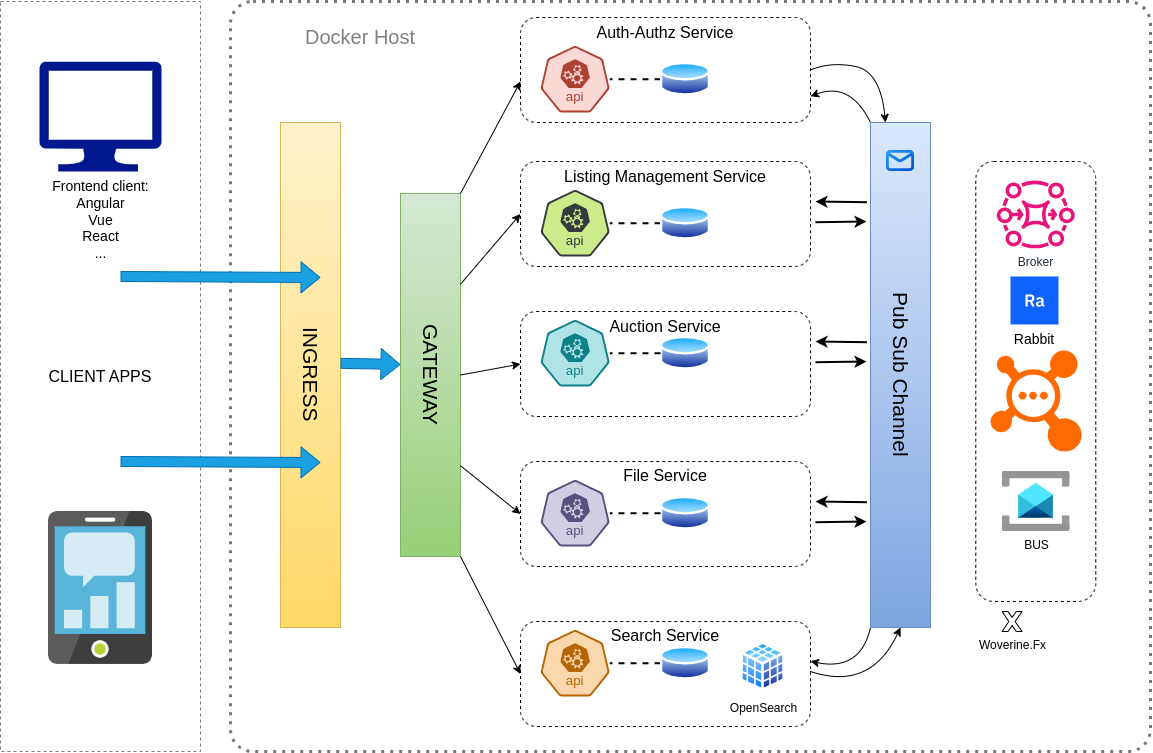

The diagram above was exported from draw.io. Its source (the exported page's mxGraphModel, read from the mxfile embedded in the PNG):
<mxGraphModel dx="1500" dy="946" grid="1" gridSize="10" guides="1" tooltips="1" connect="1" arrows="1" fold="1" page="1" pageScale="1" pageWidth="1169" pageHeight="827" math="0" shadow="0">
  <root>
    <mxCell id="0" />
    <mxCell id="1" parent="0" />
    <mxCell id="1CK0YXBwLFyAbs-VpUVe-9" value="" style="rounded=1;whiteSpace=wrap;html=1;arcSize=3;dashed=1;fillColor=none;dashPattern=1 2;strokeWidth=3;strokeColor=#777777;shadow=0;" vertex="1" parent="1">
      <mxGeometry x="270" y="40" width="920" height="750" as="geometry" />
    </mxCell>
    <mxCell id="1CK0YXBwLFyAbs-VpUVe-46" value="" style="rounded=1;whiteSpace=wrap;html=1;glass=0;dashed=1;" vertex="1" parent="1">
      <mxGeometry x="1015.27" y="200" width="120" height="440" as="geometry" />
    </mxCell>
    <mxCell id="1CK0YXBwLFyAbs-VpUVe-1" value="CLIENT APPS" style="rounded=0;whiteSpace=wrap;html=1;fontSize=16;fillColor=none;dashed=1;strokeColor=#777777;" vertex="1" parent="1">
      <mxGeometry x="40" y="40" width="200" height="750" as="geometry" />
    </mxCell>
    <mxCell id="1CK0YXBwLFyAbs-VpUVe-2" value="Frontend client:&lt;br&gt;Angular&lt;br&gt;Vue&lt;br&gt;React&lt;br&gt;..." style="sketch=0;aspect=fixed;pointerEvents=1;shadow=0;dashed=0;html=1;strokeColor=none;labelPosition=center;verticalLabelPosition=bottom;verticalAlign=top;align=center;fillColor=#00188D;shape=mxgraph.azure.computer;fontSize=14;" vertex="1" parent="1">
      <mxGeometry x="78.89" y="100" width="122.22" height="110" as="geometry" />
    </mxCell>
    <mxCell id="1CK0YXBwLFyAbs-VpUVe-6" value="" style="image;sketch=0;aspect=fixed;html=1;points=[];align=center;fontSize=12;image=img/lib/mscae/Mobile_Engagement.svg;" vertex="1" parent="1">
      <mxGeometry x="87.99999999999999" y="550" width="104" height="152.94" as="geometry" />
    </mxCell>
    <mxCell id="1CK0YXBwLFyAbs-VpUVe-7" value="INGRESS" style="rounded=0;whiteSpace=wrap;html=1;textDirection=vertical-lr;fontSize=21;fillColor=#fff2cc;gradientColor=#ffd966;strokeColor=#d6b656;" vertex="1" parent="1">
      <mxGeometry x="320" y="161" width="60" height="505" as="geometry" />
    </mxCell>
    <mxCell id="1CK0YXBwLFyAbs-VpUVe-8" value="GATEWAY" style="rounded=0;whiteSpace=wrap;html=1;textDirection=vertical-lr;fontSize=21;fillColor=#d5e8d4;gradientColor=#97d077;strokeColor=#82b366;" vertex="1" parent="1">
      <mxGeometry x="440" y="232" width="60" height="363" as="geometry" />
    </mxCell>
    <mxCell id="1CK0YXBwLFyAbs-VpUVe-10" value="Pub Sub Channel" style="rounded=0;whiteSpace=wrap;html=1;textDirection=vertical-lr;fontSize=21;fillColor=#dae8fc;strokeColor=#6c8ebf;gradientColor=#7ea6e0;" vertex="1" parent="1">
      <mxGeometry x="910" y="161" width="60" height="505" as="geometry" />
    </mxCell>
    <mxCell id="1CK0YXBwLFyAbs-VpUVe-18" value="" style="group;fillColor=none;" vertex="1" connectable="0" parent="1">
      <mxGeometry x="560" y="56" width="290" height="105" as="geometry" />
    </mxCell>
    <mxCell id="1CK0YXBwLFyAbs-VpUVe-11" value="Auth-Authz Service&lt;div&gt;&lt;br&gt;&lt;/div&gt;&lt;div&gt;&lt;br&gt;&lt;/div&gt;&lt;div&gt;&lt;br&gt;&lt;/div&gt;&lt;div&gt;&lt;br&gt;&lt;/div&gt;" style="rounded=1;whiteSpace=wrap;html=1;dashed=1;fontSize=16;" vertex="1" parent="1CK0YXBwLFyAbs-VpUVe-18">
      <mxGeometry width="290" height="105" as="geometry" />
    </mxCell>
    <mxCell id="1CK0YXBwLFyAbs-VpUVe-15" value="" style="aspect=fixed;sketch=0;html=1;dashed=0;whitespace=wrap;verticalLabelPosition=bottom;verticalAlign=top;fillColor=#fad9d5;strokeColor=#ae4132;points=[[0.005,0.63,0],[0.1,0.2,0],[0.9,0.2,0],[0.5,0,0],[0.995,0.63,0],[0.72,0.99,0],[0.5,1,0],[0.28,0.99,0]];shape=mxgraph.kubernetes.icon2;kubernetesLabel=1;prIcon=api;" vertex="1" parent="1CK0YXBwLFyAbs-VpUVe-18">
      <mxGeometry x="20" y="28.5" width="69.27" height="66.5" as="geometry" />
    </mxCell>
    <mxCell id="1CK0YXBwLFyAbs-VpUVe-17" value="" style="edgeStyle=orthogonalEdgeStyle;rounded=0;orthogonalLoop=1;jettySize=auto;html=1;endArrow=none;startFill=0;strokeWidth=2;dashed=1;" edge="1" parent="1CK0YXBwLFyAbs-VpUVe-18" source="1CK0YXBwLFyAbs-VpUVe-16" target="1CK0YXBwLFyAbs-VpUVe-15">
      <mxGeometry relative="1" as="geometry" />
    </mxCell>
    <mxCell id="1CK0YXBwLFyAbs-VpUVe-16" value="" style="image;aspect=fixed;perimeter=ellipsePerimeter;html=1;align=center;shadow=0;dashed=0;spacingTop=3;image=img/lib/active_directory/database.svg;" vertex="1" parent="1CK0YXBwLFyAbs-VpUVe-18">
      <mxGeometry x="140" y="43.25" width="50" height="37" as="geometry" />
    </mxCell>
    <mxCell id="1CK0YXBwLFyAbs-VpUVe-19" value="" style="group" vertex="1" connectable="0" parent="1">
      <mxGeometry x="560" y="200" width="290" height="105" as="geometry" />
    </mxCell>
    <mxCell id="1CK0YXBwLFyAbs-VpUVe-20" value="Listing Management Service&lt;br&gt;&lt;div&gt;&lt;br&gt;&lt;/div&gt;&lt;div&gt;&lt;br&gt;&lt;/div&gt;&lt;div&gt;&lt;br&gt;&lt;/div&gt;&lt;div&gt;&lt;br&gt;&lt;/div&gt;" style="rounded=1;whiteSpace=wrap;html=1;dashed=1;fontSize=16;" vertex="1" parent="1CK0YXBwLFyAbs-VpUVe-19">
      <mxGeometry width="290" height="105" as="geometry" />
    </mxCell>
    <mxCell id="1CK0YXBwLFyAbs-VpUVe-21" value="" style="aspect=fixed;sketch=0;html=1;dashed=0;whitespace=wrap;verticalLabelPosition=bottom;verticalAlign=top;fillColor=#cdeb8b;strokeColor=#36393d;points=[[0.005,0.63,0],[0.1,0.2,0],[0.9,0.2,0],[0.5,0,0],[0.995,0.63,0],[0.72,0.99,0],[0.5,1,0],[0.28,0.99,0]];shape=mxgraph.kubernetes.icon2;kubernetesLabel=1;prIcon=api" vertex="1" parent="1CK0YXBwLFyAbs-VpUVe-19">
      <mxGeometry x="20" y="28.5" width="69.27" height="66.5" as="geometry" />
    </mxCell>
    <mxCell id="1CK0YXBwLFyAbs-VpUVe-22" value="" style="edgeStyle=orthogonalEdgeStyle;rounded=0;orthogonalLoop=1;jettySize=auto;html=1;endArrow=none;startFill=0;strokeWidth=2;dashed=1;" edge="1" parent="1CK0YXBwLFyAbs-VpUVe-19" source="1CK0YXBwLFyAbs-VpUVe-23" target="1CK0YXBwLFyAbs-VpUVe-21">
      <mxGeometry relative="1" as="geometry" />
    </mxCell>
    <mxCell id="1CK0YXBwLFyAbs-VpUVe-23" value="" style="image;aspect=fixed;perimeter=ellipsePerimeter;html=1;align=center;shadow=0;dashed=0;spacingTop=3;image=img/lib/active_directory/database.svg;" vertex="1" parent="1CK0YXBwLFyAbs-VpUVe-19">
      <mxGeometry x="140" y="43.25" width="50" height="37" as="geometry" />
    </mxCell>
    <mxCell id="1CK0YXBwLFyAbs-VpUVe-32" value="" style="group" vertex="1" connectable="0" parent="1">
      <mxGeometry x="560" y="660" width="290" height="105" as="geometry" />
    </mxCell>
    <mxCell id="1CK0YXBwLFyAbs-VpUVe-25" value="Search Service&lt;div&gt;&lt;br&gt;&lt;/div&gt;&lt;div&gt;&lt;br&gt;&lt;/div&gt;&lt;div&gt;&lt;br&gt;&lt;/div&gt;&lt;div&gt;&lt;br&gt;&lt;/div&gt;" style="rounded=1;whiteSpace=wrap;html=1;dashed=1;fontSize=16;" vertex="1" parent="1CK0YXBwLFyAbs-VpUVe-32">
      <mxGeometry width="290" height="105" as="geometry" />
    </mxCell>
    <mxCell id="1CK0YXBwLFyAbs-VpUVe-26" value="" style="aspect=fixed;sketch=0;html=1;dashed=0;whitespace=wrap;verticalLabelPosition=bottom;verticalAlign=top;fillColor=#fad7ac;strokeColor=#b46504;points=[[0.005,0.63,0],[0.1,0.2,0],[0.9,0.2,0],[0.5,0,0],[0.995,0.63,0],[0.72,0.99,0],[0.5,1,0],[0.28,0.99,0]];shape=mxgraph.kubernetes.icon2;kubernetesLabel=1;prIcon=api" vertex="1" parent="1CK0YXBwLFyAbs-VpUVe-32">
      <mxGeometry x="20" y="8.5" width="69.27" height="66.5" as="geometry" />
    </mxCell>
    <mxCell id="1CK0YXBwLFyAbs-VpUVe-27" value="" style="edgeStyle=orthogonalEdgeStyle;rounded=0;orthogonalLoop=1;jettySize=auto;html=1;endArrow=none;startFill=0;strokeWidth=2;dashed=1;" edge="1" parent="1CK0YXBwLFyAbs-VpUVe-32" source="1CK0YXBwLFyAbs-VpUVe-28" target="1CK0YXBwLFyAbs-VpUVe-26">
      <mxGeometry relative="1" as="geometry" />
    </mxCell>
    <mxCell id="1CK0YXBwLFyAbs-VpUVe-28" value="" style="image;aspect=fixed;perimeter=ellipsePerimeter;html=1;align=center;shadow=0;dashed=0;spacingTop=3;image=img/lib/active_directory/database.svg;" vertex="1" parent="1CK0YXBwLFyAbs-VpUVe-32">
      <mxGeometry x="140" y="23.25" width="50" height="37" as="geometry" />
    </mxCell>
    <mxCell id="1CK0YXBwLFyAbs-VpUVe-29" value="OpenSearch" style="image;aspect=fixed;perimeter=ellipsePerimeter;html=1;align=center;shadow=0;dashed=0;spacingTop=3;image=img/lib/active_directory/database_cube.svg;" vertex="1" parent="1CK0YXBwLFyAbs-VpUVe-32">
      <mxGeometry x="220" y="20" width="45" height="50" as="geometry" />
    </mxCell>
    <mxCell id="1CK0YXBwLFyAbs-VpUVe-33" value="" style="group" vertex="1" connectable="0" parent="1">
      <mxGeometry x="560" y="350" width="290" height="105" as="geometry" />
    </mxCell>
    <mxCell id="1CK0YXBwLFyAbs-VpUVe-43" value="" style="group" vertex="1" connectable="0" parent="1CK0YXBwLFyAbs-VpUVe-33">
      <mxGeometry width="290" height="105" as="geometry" />
    </mxCell>
    <mxCell id="1CK0YXBwLFyAbs-VpUVe-52" value="" style="group" vertex="1" connectable="0" parent="1CK0YXBwLFyAbs-VpUVe-43">
      <mxGeometry width="290" height="105" as="geometry" />
    </mxCell>
    <mxCell id="1CK0YXBwLFyAbs-VpUVe-34" value="Auction Service&lt;div&gt;&lt;br&gt;&lt;/div&gt;&lt;div&gt;&lt;br&gt;&lt;/div&gt;&lt;div&gt;&lt;br&gt;&lt;/div&gt;&lt;div&gt;&lt;br&gt;&lt;/div&gt;" style="rounded=1;whiteSpace=wrap;html=1;dashed=1;fontSize=16;" vertex="1" parent="1CK0YXBwLFyAbs-VpUVe-52">
      <mxGeometry width="290" height="105" as="geometry" />
    </mxCell>
    <mxCell id="1CK0YXBwLFyAbs-VpUVe-35" value="" style="aspect=fixed;sketch=0;html=1;dashed=0;whitespace=wrap;verticalLabelPosition=bottom;verticalAlign=top;fillColor=#b0e3e6;strokeColor=#0e8088;points=[[0.005,0.63,0],[0.1,0.2,0],[0.9,0.2,0],[0.5,0,0],[0.995,0.63,0],[0.72,0.99,0],[0.5,1,0],[0.28,0.99,0]];shape=mxgraph.kubernetes.icon2;kubernetesLabel=1;prIcon=api" vertex="1" parent="1CK0YXBwLFyAbs-VpUVe-52">
      <mxGeometry x="20" y="8.5" width="69.27" height="66.5" as="geometry" />
    </mxCell>
    <mxCell id="1CK0YXBwLFyAbs-VpUVe-37" value="" style="image;aspect=fixed;perimeter=ellipsePerimeter;html=1;align=center;shadow=0;dashed=0;spacingTop=3;image=img/lib/active_directory/database.svg;" vertex="1" parent="1CK0YXBwLFyAbs-VpUVe-52">
      <mxGeometry x="140" y="23.25" width="50" height="37" as="geometry" />
    </mxCell>
    <mxCell id="1CK0YXBwLFyAbs-VpUVe-36" value="" style="edgeStyle=orthogonalEdgeStyle;rounded=0;orthogonalLoop=1;jettySize=auto;html=1;endArrow=none;startFill=0;strokeWidth=2;dashed=1;" edge="1" parent="1CK0YXBwLFyAbs-VpUVe-52" source="1CK0YXBwLFyAbs-VpUVe-37" target="1CK0YXBwLFyAbs-VpUVe-35">
      <mxGeometry relative="1" as="geometry" />
    </mxCell>
    <mxCell id="1CK0YXBwLFyAbs-VpUVe-41" value="" style="points=[];aspect=fixed;html=1;align=center;shadow=0;dashed=0;fillColor=#FF6A00;strokeColor=none;shape=mxgraph.alibaba_cloud.mq_message_queue;" vertex="1" parent="1">
      <mxGeometry x="1030" y="389" width="91.27" height="101" as="geometry" />
    </mxCell>
    <mxCell id="1CK0YXBwLFyAbs-VpUVe-39" value="Rabbit" style="shape=rect;fillColor=#0F62FE;aspect=fixed;resizable=0;labelPosition=center;verticalLabelPosition=bottom;align=center;verticalAlign=top;strokeColor=none;fontSize=14;" vertex="1" parent="1">
      <mxGeometry x="1050" y="315" width="48" height="48" as="geometry" />
    </mxCell>
    <mxCell id="1CK0YXBwLFyAbs-VpUVe-40" value="" style="fillColor=#ffffff;strokeColor=none;dashed=0;outlineConnect=0;html=1;labelPosition=center;verticalLabelPosition=bottom;verticalAlign=top;part=1;movable=0;resizable=0;rotatable=0;shape=mxgraph.ibm_cloud.database--rabbit" vertex="1" parent="1CK0YXBwLFyAbs-VpUVe-39">
      <mxGeometry width="24" height="24" relative="1" as="geometry">
        <mxPoint x="12" y="12" as="offset" />
      </mxGeometry>
    </mxCell>
    <mxCell id="1CK0YXBwLFyAbs-VpUVe-49" value="BUS" style="image;aspect=fixed;html=1;points=[];align=center;fontSize=12;image=img/lib/azure2/integration/Service_Bus.svg;" vertex="1" parent="1">
      <mxGeometry x="1041.6399999999999" y="510" width="68" height="60" as="geometry" />
    </mxCell>
    <mxCell id="1CK0YXBwLFyAbs-VpUVe-50" value="Broker" style="sketch=0;outlineConnect=0;fontColor=#232F3E;gradientColor=none;fillColor=#E7157B;strokeColor=none;dashed=0;verticalLabelPosition=bottom;verticalAlign=top;align=center;html=1;fontSize=12;fontStyle=0;aspect=fixed;pointerEvents=1;shape=mxgraph.aws4.mq_broker;" vertex="1" parent="1">
      <mxGeometry x="1036.27" y="218" width="78" height="69" as="geometry" />
    </mxCell>
    <mxCell id="1CK0YXBwLFyAbs-VpUVe-53" value="" style="group" vertex="1" connectable="0" parent="1">
      <mxGeometry x="560" y="500" width="290" height="105" as="geometry" />
    </mxCell>
    <mxCell id="1CK0YXBwLFyAbs-VpUVe-54" value="File Service&lt;div&gt;&lt;br&gt;&lt;/div&gt;&lt;div&gt;&lt;br&gt;&lt;/div&gt;&lt;div&gt;&lt;br&gt;&lt;/div&gt;&lt;div&gt;&lt;br&gt;&lt;/div&gt;" style="rounded=1;whiteSpace=wrap;html=1;dashed=1;fontSize=16;" vertex="1" parent="1CK0YXBwLFyAbs-VpUVe-53">
      <mxGeometry width="290" height="105" as="geometry" />
    </mxCell>
    <mxCell id="1CK0YXBwLFyAbs-VpUVe-55" value="" style="aspect=fixed;sketch=0;html=1;dashed=0;whitespace=wrap;verticalLabelPosition=bottom;verticalAlign=top;fillColor=#d0cee2;strokeColor=#56517e;points=[[0.005,0.63,0],[0.1,0.2,0],[0.9,0.2,0],[0.5,0,0],[0.995,0.63,0],[0.72,0.99,0],[0.5,1,0],[0.28,0.99,0]];shape=mxgraph.kubernetes.icon2;kubernetesLabel=1;prIcon=api;" vertex="1" parent="1CK0YXBwLFyAbs-VpUVe-53">
      <mxGeometry x="20" y="18.5" width="69.27" height="66.5" as="geometry" />
    </mxCell>
    <mxCell id="1CK0YXBwLFyAbs-VpUVe-56" value="" style="image;aspect=fixed;perimeter=ellipsePerimeter;html=1;align=center;shadow=0;dashed=0;spacingTop=3;image=img/lib/active_directory/database.svg;" vertex="1" parent="1CK0YXBwLFyAbs-VpUVe-53">
      <mxGeometry x="140" y="33.25" width="50" height="37" as="geometry" />
    </mxCell>
    <mxCell id="1CK0YXBwLFyAbs-VpUVe-57" value="" style="edgeStyle=orthogonalEdgeStyle;rounded=0;orthogonalLoop=1;jettySize=auto;html=1;endArrow=none;startFill=0;strokeWidth=2;dashed=1;" edge="1" parent="1CK0YXBwLFyAbs-VpUVe-53" source="1CK0YXBwLFyAbs-VpUVe-56" target="1CK0YXBwLFyAbs-VpUVe-55">
      <mxGeometry relative="1" as="geometry" />
    </mxCell>
    <mxCell id="1CK0YXBwLFyAbs-VpUVe-58" value="" style="shape=flexArrow;endArrow=classic;html=1;rounded=0;fillColor=#1ba1e2;strokeColor=#006EAF;" edge="1" parent="1">
      <mxGeometry width="50" height="50" relative="1" as="geometry">
        <mxPoint x="160" y="315" as="sourcePoint" />
        <mxPoint x="360" y="316" as="targetPoint" />
      </mxGeometry>
    </mxCell>
    <mxCell id="1CK0YXBwLFyAbs-VpUVe-59" value="" style="shape=flexArrow;endArrow=classic;html=1;rounded=0;fillColor=#1ba1e2;strokeColor=#006EAF;" edge="1" parent="1">
      <mxGeometry width="50" height="50" relative="1" as="geometry">
        <mxPoint x="160" y="500" as="sourcePoint" />
        <mxPoint x="360" y="501" as="targetPoint" />
      </mxGeometry>
    </mxCell>
    <mxCell id="1CK0YXBwLFyAbs-VpUVe-60" value="" style="shape=flexArrow;endArrow=classic;html=1;rounded=0;fillColor=#1ba1e2;strokeColor=#006EAF;" edge="1" parent="1">
      <mxGeometry width="50" height="50" relative="1" as="geometry">
        <mxPoint x="380" y="401.79" as="sourcePoint" />
        <mxPoint x="440" y="403" as="targetPoint" />
      </mxGeometry>
    </mxCell>
    <mxCell id="1CK0YXBwLFyAbs-VpUVe-63" value="" style="endArrow=classic;html=1;rounded=0;exitX=1;exitY=0;exitDx=0;exitDy=0;" edge="1" parent="1" source="1CK0YXBwLFyAbs-VpUVe-8">
      <mxGeometry width="50" height="50" relative="1" as="geometry">
        <mxPoint x="490" y="160" as="sourcePoint" />
        <mxPoint x="560" y="120" as="targetPoint" />
      </mxGeometry>
    </mxCell>
    <mxCell id="1CK0YXBwLFyAbs-VpUVe-64" value="" style="endArrow=classic;html=1;rounded=0;exitX=1;exitY=0.25;exitDx=0;exitDy=0;entryX=0;entryY=0.5;entryDx=0;entryDy=0;" edge="1" parent="1" source="1CK0YXBwLFyAbs-VpUVe-8" target="1CK0YXBwLFyAbs-VpUVe-20">
      <mxGeometry width="50" height="50" relative="1" as="geometry">
        <mxPoint x="510" y="280" as="sourcePoint" />
        <mxPoint x="570" y="130" as="targetPoint" />
      </mxGeometry>
    </mxCell>
    <mxCell id="1CK0YXBwLFyAbs-VpUVe-65" value="" style="endArrow=classic;html=1;rounded=0;exitX=1;exitY=0.5;exitDx=0;exitDy=0;entryX=0;entryY=0.5;entryDx=0;entryDy=0;" edge="1" parent="1" source="1CK0YXBwLFyAbs-VpUVe-8" target="1CK0YXBwLFyAbs-VpUVe-34">
      <mxGeometry width="50" height="50" relative="1" as="geometry">
        <mxPoint x="520" y="290" as="sourcePoint" />
        <mxPoint x="580" y="140" as="targetPoint" />
      </mxGeometry>
    </mxCell>
    <mxCell id="1CK0YXBwLFyAbs-VpUVe-66" value="" style="endArrow=classic;html=1;rounded=0;exitX=1;exitY=0.75;exitDx=0;exitDy=0;entryX=0;entryY=0.5;entryDx=0;entryDy=0;" edge="1" parent="1" source="1CK0YXBwLFyAbs-VpUVe-8" target="1CK0YXBwLFyAbs-VpUVe-54">
      <mxGeometry width="50" height="50" relative="1" as="geometry">
        <mxPoint x="530" y="300" as="sourcePoint" />
        <mxPoint x="590" y="150" as="targetPoint" />
      </mxGeometry>
    </mxCell>
    <mxCell id="1CK0YXBwLFyAbs-VpUVe-67" value="" style="endArrow=classic;html=1;rounded=0;exitX=1;exitY=1;exitDx=0;exitDy=0;entryX=0;entryY=0.5;entryDx=0;entryDy=0;" edge="1" parent="1" source="1CK0YXBwLFyAbs-VpUVe-8" target="1CK0YXBwLFyAbs-VpUVe-25">
      <mxGeometry width="50" height="50" relative="1" as="geometry">
        <mxPoint x="480" y="755" as="sourcePoint" />
        <mxPoint x="540" y="605" as="targetPoint" />
      </mxGeometry>
    </mxCell>
    <mxCell id="1CK0YXBwLFyAbs-VpUVe-68" value="" style="shape=image;editableCssRules=.*;verticalLabelPosition=bottom;labelBackgroundColor=default;verticalAlign=top;aspect=fixed;imageAspect=0;image=data:image/svg+xml,(base64 omitted: 1380 chars);" vertex="1" parent="1">
      <mxGeometry x="926" y="189" width="28" height="21" as="geometry" />
    </mxCell>
    <mxCell id="1CK0YXBwLFyAbs-VpUVe-71" value="" style="curved=1;endArrow=classic;html=1;rounded=0;exitX=1;exitY=0.5;exitDx=0;exitDy=0;entryX=0.25;entryY=0;entryDx=0;entryDy=0;" edge="1" parent="1" source="1CK0YXBwLFyAbs-VpUVe-11" target="1CK0YXBwLFyAbs-VpUVe-10">
      <mxGeometry width="50" height="50" relative="1" as="geometry">
        <mxPoint x="860" y="110" as="sourcePoint" />
        <mxPoint x="910" y="60" as="targetPoint" />
        <Array as="points">
          <mxPoint x="870" y="100" />
          <mxPoint x="920" y="110" />
        </Array>
      </mxGeometry>
    </mxCell>
    <mxCell id="1CK0YXBwLFyAbs-VpUVe-72" value="" style="curved=1;endArrow=classic;html=1;rounded=0;exitX=0;exitY=0;exitDx=0;exitDy=0;entryX=1;entryY=0.75;entryDx=0;entryDy=0;" edge="1" parent="1" source="1CK0YXBwLFyAbs-VpUVe-10" target="1CK0YXBwLFyAbs-VpUVe-11">
      <mxGeometry width="50" height="50" relative="1" as="geometry">
        <mxPoint x="940" y="191" as="sourcePoint" />
        <mxPoint x="865" y="139" as="targetPoint" />
        <Array as="points">
          <mxPoint x="890" y="120" />
        </Array>
      </mxGeometry>
    </mxCell>
    <mxCell id="1CK0YXBwLFyAbs-VpUVe-78" value="" style="group" vertex="1" connectable="0" parent="1">
      <mxGeometry x="855.0000000000005" y="239.99500000000012" width="51.440000000000055" height="20.72499999999991" as="geometry" />
    </mxCell>
    <mxCell id="1CK0YXBwLFyAbs-VpUVe-79" value="" style="endArrow=classic;html=1;rounded=0;entryX=0.024;entryY=0.155;entryDx=0;entryDy=0;entryPerimeter=0;strokeWidth=2;" edge="1" parent="1CK0YXBwLFyAbs-VpUVe-78">
      <mxGeometry width="50" height="50" relative="1" as="geometry">
        <mxPoint x="51.440000000000055" y="0.724999999999909" as="sourcePoint" />
        <mxPoint as="targetPoint" />
      </mxGeometry>
    </mxCell>
    <mxCell id="1CK0YXBwLFyAbs-VpUVe-80" value="" style="endArrow=classic;html=1;rounded=0;strokeWidth=2;" edge="1" parent="1CK0YXBwLFyAbs-VpUVe-78">
      <mxGeometry width="50" height="50" relative="1" as="geometry">
        <mxPoint x="4.547473508864641e-13" y="20.72499999999991" as="sourcePoint" />
        <mxPoint x="50.999999999999545" y="20.00499999999988" as="targetPoint" />
      </mxGeometry>
    </mxCell>
    <mxCell id="1CK0YXBwLFyAbs-VpUVe-81" value="" style="group" vertex="1" connectable="0" parent="1">
      <mxGeometry x="855.0000000000005" y="379.9950000000001" width="51.440000000000055" height="20.72499999999991" as="geometry" />
    </mxCell>
    <mxCell id="1CK0YXBwLFyAbs-VpUVe-82" value="" style="endArrow=classic;html=1;rounded=0;entryX=0.024;entryY=0.155;entryDx=0;entryDy=0;entryPerimeter=0;strokeWidth=2;" edge="1" parent="1CK0YXBwLFyAbs-VpUVe-81">
      <mxGeometry width="50" height="50" relative="1" as="geometry">
        <mxPoint x="51.440000000000055" y="0.724999999999909" as="sourcePoint" />
        <mxPoint as="targetPoint" />
      </mxGeometry>
    </mxCell>
    <mxCell id="1CK0YXBwLFyAbs-VpUVe-83" value="" style="endArrow=classic;html=1;rounded=0;strokeWidth=2;" edge="1" parent="1CK0YXBwLFyAbs-VpUVe-81">
      <mxGeometry width="50" height="50" relative="1" as="geometry">
        <mxPoint x="4.547473508864641e-13" y="20.72499999999991" as="sourcePoint" />
        <mxPoint x="50.999999999999545" y="20.00499999999988" as="targetPoint" />
      </mxGeometry>
    </mxCell>
    <mxCell id="1CK0YXBwLFyAbs-VpUVe-84" value="" style="group" vertex="1" connectable="0" parent="1">
      <mxGeometry x="855.0000000000005" y="539.9950000000001" width="51.440000000000055" height="20.72499999999991" as="geometry" />
    </mxCell>
    <mxCell id="1CK0YXBwLFyAbs-VpUVe-85" value="" style="endArrow=classic;html=1;rounded=0;entryX=0.024;entryY=0.155;entryDx=0;entryDy=0;entryPerimeter=0;strokeWidth=2;" edge="1" parent="1CK0YXBwLFyAbs-VpUVe-84">
      <mxGeometry width="50" height="50" relative="1" as="geometry">
        <mxPoint x="51.440000000000055" y="0.724999999999909" as="sourcePoint" />
        <mxPoint as="targetPoint" />
      </mxGeometry>
    </mxCell>
    <mxCell id="1CK0YXBwLFyAbs-VpUVe-86" value="" style="endArrow=classic;html=1;rounded=0;strokeWidth=2;" edge="1" parent="1CK0YXBwLFyAbs-VpUVe-84">
      <mxGeometry width="50" height="50" relative="1" as="geometry">
        <mxPoint x="4.547473508864641e-13" y="20.72499999999991" as="sourcePoint" />
        <mxPoint x="50.999999999999545" y="20.00499999999988" as="targetPoint" />
      </mxGeometry>
    </mxCell>
    <mxCell id="1CK0YXBwLFyAbs-VpUVe-87" value="" style="curved=1;endArrow=classic;html=1;rounded=0;exitX=1;exitY=0.476;exitDx=0;exitDy=0;entryX=0.5;entryY=1;entryDx=0;entryDy=0;exitPerimeter=0;" edge="1" parent="1" source="1CK0YXBwLFyAbs-VpUVe-25" target="1CK0YXBwLFyAbs-VpUVe-10">
      <mxGeometry width="50" height="50" relative="1" as="geometry">
        <mxPoint x="850" y="722" as="sourcePoint" />
        <mxPoint x="925" y="670" as="targetPoint" />
        <Array as="points">
          <mxPoint x="910" y="730" />
        </Array>
      </mxGeometry>
    </mxCell>
    <mxCell id="1CK0YXBwLFyAbs-VpUVe-88" value="" style="curved=1;endArrow=classic;html=1;rounded=0;exitX=0;exitY=1;exitDx=0;exitDy=0;entryX=1;entryY=0.379;entryDx=0;entryDy=0;entryPerimeter=0;" edge="1" parent="1" source="1CK0YXBwLFyAbs-VpUVe-10" target="1CK0YXBwLFyAbs-VpUVe-25">
      <mxGeometry width="50" height="50" relative="1" as="geometry">
        <mxPoint x="910" y="690" as="sourcePoint" />
        <mxPoint x="850" y="716" as="targetPoint" />
        <Array as="points">
          <mxPoint x="900" y="710" />
        </Array>
      </mxGeometry>
    </mxCell>
    <mxCell id="1CK0YXBwLFyAbs-VpUVe-89" value="Woverine.Fx" style="verticalLabelPosition=bottom;verticalAlign=top;html=1;shape=mxgraph.basic.x" vertex="1" parent="1">
      <mxGeometry x="1041.64" y="650" width="20" height="20" as="geometry" />
    </mxCell>
    <mxCell id="1CK0YXBwLFyAbs-VpUVe-91" value="Docker Host" style="text;html=1;align=center;verticalAlign=middle;whiteSpace=wrap;rounded=0;fontSize=20;fontColor=#808080;" vertex="1" parent="1">
      <mxGeometry x="290" y="60" width="220" height="30" as="geometry" />
    </mxCell>
  </root>
</mxGraphModel>